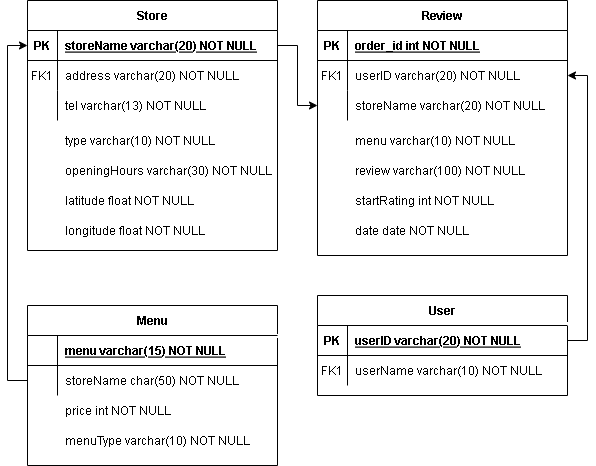

The diagram above was exported from draw.io. Its source (the exported page's mxGraphModel, read from the mxfile embedded in the PNG):
<mxGraphModel dx="801" dy="1133" grid="1" gridSize="10" guides="1" tooltips="1" connect="1" arrows="1" fold="1" page="1" pageScale="1" pageWidth="850" pageHeight="1100" math="0" shadow="0" extFonts="Permanent Marker^https://fonts.googleapis.com/css?family=Permanent+Marker">
  <root>
    <mxCell id="0" />
    <mxCell id="1" parent="0" />
    <mxCell id="C-vyLk0tnHw3VtMMgP7b-23" value="Menu" style="shape=table;startSize=30;container=1;collapsible=1;childLayout=tableLayout;fixedRows=1;rowLines=0;fontStyle=1;align=center;resizeLast=1;" parent="1" vertex="1">
      <mxGeometry x="110" y="410" width="250" height="160" as="geometry" />
    </mxCell>
    <mxCell id="C-vyLk0tnHw3VtMMgP7b-24" value="" style="shape=partialRectangle;collapsible=0;dropTarget=0;pointerEvents=0;fillColor=none;points=[[0,0.5],[1,0.5]];portConstraint=eastwest;top=0;left=0;right=0;bottom=1;" parent="C-vyLk0tnHw3VtMMgP7b-23" vertex="1">
      <mxGeometry y="30" width="250" height="30" as="geometry" />
    </mxCell>
    <mxCell id="C-vyLk0tnHw3VtMMgP7b-25" value="" style="shape=partialRectangle;overflow=hidden;connectable=0;fillColor=none;top=0;left=0;bottom=0;right=0;fontStyle=1;" parent="C-vyLk0tnHw3VtMMgP7b-24" vertex="1">
      <mxGeometry width="30" height="30" as="geometry">
        <mxRectangle width="30" height="30" as="alternateBounds" />
      </mxGeometry>
    </mxCell>
    <mxCell id="C-vyLk0tnHw3VtMMgP7b-26" value="menu varchar(15) NOT NULL " style="shape=partialRectangle;overflow=hidden;connectable=0;fillColor=none;top=0;left=0;bottom=0;right=0;align=left;spacingLeft=6;fontStyle=5;" parent="C-vyLk0tnHw3VtMMgP7b-24" vertex="1">
      <mxGeometry x="30" width="220" height="30" as="geometry">
        <mxRectangle width="220" height="30" as="alternateBounds" />
      </mxGeometry>
    </mxCell>
    <mxCell id="C-vyLk0tnHw3VtMMgP7b-27" value="" style="shape=partialRectangle;collapsible=0;dropTarget=0;pointerEvents=0;fillColor=none;points=[[0,0.5],[1,0.5]];portConstraint=eastwest;top=0;left=0;right=0;bottom=0;" parent="C-vyLk0tnHw3VtMMgP7b-23" vertex="1">
      <mxGeometry y="60" width="250" height="30" as="geometry" />
    </mxCell>
    <mxCell id="C-vyLk0tnHw3VtMMgP7b-28" value="" style="shape=partialRectangle;overflow=hidden;connectable=0;fillColor=none;top=0;left=0;bottom=0;right=0;" parent="C-vyLk0tnHw3VtMMgP7b-27" vertex="1">
      <mxGeometry width="30" height="30" as="geometry">
        <mxRectangle width="30" height="30" as="alternateBounds" />
      </mxGeometry>
    </mxCell>
    <mxCell id="C-vyLk0tnHw3VtMMgP7b-29" value="storeName char(50) NOT NULL" style="shape=partialRectangle;overflow=hidden;connectable=0;fillColor=none;top=0;left=0;bottom=0;right=0;align=left;spacingLeft=6;" parent="C-vyLk0tnHw3VtMMgP7b-27" vertex="1">
      <mxGeometry x="30" width="220" height="30" as="geometry">
        <mxRectangle width="220" height="30" as="alternateBounds" />
      </mxGeometry>
    </mxCell>
    <mxCell id="Ci4woc7VIN3eLvayHhck-1" value="User" style="shape=table;startSize=30;container=1;collapsible=1;childLayout=tableLayout;fixedRows=1;rowLines=0;fontStyle=1;align=center;resizeLast=1;" vertex="1" parent="1">
      <mxGeometry x="400" y="400" width="250" height="100" as="geometry" />
    </mxCell>
    <mxCell id="Ci4woc7VIN3eLvayHhck-2" value="" style="shape=partialRectangle;collapsible=0;dropTarget=0;pointerEvents=0;fillColor=none;points=[[0,0.5],[1,0.5]];portConstraint=eastwest;top=0;left=0;right=0;bottom=1;" vertex="1" parent="Ci4woc7VIN3eLvayHhck-1">
      <mxGeometry y="30" width="250" height="30" as="geometry" />
    </mxCell>
    <mxCell id="Ci4woc7VIN3eLvayHhck-3" value="PK" style="shape=partialRectangle;overflow=hidden;connectable=0;fillColor=none;top=0;left=0;bottom=0;right=0;fontStyle=1;" vertex="1" parent="Ci4woc7VIN3eLvayHhck-2">
      <mxGeometry width="30" height="30" as="geometry">
        <mxRectangle width="30" height="30" as="alternateBounds" />
      </mxGeometry>
    </mxCell>
    <mxCell id="Ci4woc7VIN3eLvayHhck-4" value="userID varchar(20) NOT NULL " style="shape=partialRectangle;overflow=hidden;connectable=0;fillColor=none;top=0;left=0;bottom=0;right=0;align=left;spacingLeft=6;fontStyle=5;" vertex="1" parent="Ci4woc7VIN3eLvayHhck-2">
      <mxGeometry x="30" width="220" height="30" as="geometry">
        <mxRectangle width="220" height="30" as="alternateBounds" />
      </mxGeometry>
    </mxCell>
    <mxCell id="Ci4woc7VIN3eLvayHhck-5" value="" style="shape=partialRectangle;collapsible=0;dropTarget=0;pointerEvents=0;fillColor=none;points=[[0,0.5],[1,0.5]];portConstraint=eastwest;top=0;left=0;right=0;bottom=0;" vertex="1" parent="Ci4woc7VIN3eLvayHhck-1">
      <mxGeometry y="60" width="250" height="30" as="geometry" />
    </mxCell>
    <mxCell id="Ci4woc7VIN3eLvayHhck-6" value="FK1" style="shape=partialRectangle;overflow=hidden;connectable=0;fillColor=none;top=0;left=0;bottom=0;right=0;" vertex="1" parent="Ci4woc7VIN3eLvayHhck-5">
      <mxGeometry width="30" height="30" as="geometry">
        <mxRectangle width="30" height="30" as="alternateBounds" />
      </mxGeometry>
    </mxCell>
    <mxCell id="Ci4woc7VIN3eLvayHhck-7" value="userName varchar(10) NOT NULL" style="shape=partialRectangle;overflow=hidden;connectable=0;fillColor=none;top=0;left=0;bottom=0;right=0;align=left;spacingLeft=6;" vertex="1" parent="Ci4woc7VIN3eLvayHhck-5">
      <mxGeometry x="30" width="220" height="30" as="geometry">
        <mxRectangle width="220" height="30" as="alternateBounds" />
      </mxGeometry>
    </mxCell>
    <mxCell id="Ci4woc7VIN3eLvayHhck-17" value="" style="shape=partialRectangle;overflow=hidden;connectable=0;fillColor=none;top=0;left=0;bottom=0;right=0;" vertex="1" parent="1">
      <mxGeometry x="400" y="230" width="30" height="30" as="geometry">
        <mxRectangle width="30" height="30" as="alternateBounds" />
      </mxGeometry>
    </mxCell>
    <mxCell id="Ci4woc7VIN3eLvayHhck-18" style="edgeStyle=orthogonalEdgeStyle;rounded=0;orthogonalLoop=1;jettySize=auto;html=1;exitX=1;exitY=0.5;exitDx=0;exitDy=0;" edge="1" parent="1" source="Ci4woc7VIN3eLvayHhck-2" target="C-vyLk0tnHw3VtMMgP7b-6">
      <mxGeometry relative="1" as="geometry" />
    </mxCell>
    <mxCell id="Ci4woc7VIN3eLvayHhck-24" style="edgeStyle=orthogonalEdgeStyle;rounded=0;orthogonalLoop=1;jettySize=auto;html=1;exitX=1;exitY=0.5;exitDx=0;exitDy=0;" edge="1" parent="1" source="C-vyLk0tnHw3VtMMgP7b-14" target="C-vyLk0tnHw3VtMMgP7b-9">
      <mxGeometry relative="1" as="geometry" />
    </mxCell>
    <mxCell id="Ci4woc7VIN3eLvayHhck-25" value="" style="group" vertex="1" connectable="0" parent="1">
      <mxGeometry x="110" y="105" width="250" height="250" as="geometry" />
    </mxCell>
    <mxCell id="C-vyLk0tnHw3VtMMgP7b-13" value="Store" style="shape=table;startSize=30;container=1;collapsible=1;childLayout=tableLayout;fixedRows=1;rowLines=0;fontStyle=1;align=center;resizeLast=1;" parent="Ci4woc7VIN3eLvayHhck-25" vertex="1">
      <mxGeometry width="250" height="250" as="geometry" />
    </mxCell>
    <mxCell id="C-vyLk0tnHw3VtMMgP7b-14" value="" style="shape=partialRectangle;collapsible=0;dropTarget=0;pointerEvents=0;fillColor=none;points=[[0,0.5],[1,0.5]];portConstraint=eastwest;top=0;left=0;right=0;bottom=1;" parent="C-vyLk0tnHw3VtMMgP7b-13" vertex="1">
      <mxGeometry y="30" width="250" height="30" as="geometry" />
    </mxCell>
    <mxCell id="C-vyLk0tnHw3VtMMgP7b-15" value="PK" style="shape=partialRectangle;overflow=hidden;connectable=0;fillColor=none;top=0;left=0;bottom=0;right=0;fontStyle=1;" parent="C-vyLk0tnHw3VtMMgP7b-14" vertex="1">
      <mxGeometry width="30" height="30" as="geometry">
        <mxRectangle width="30" height="30" as="alternateBounds" />
      </mxGeometry>
    </mxCell>
    <mxCell id="C-vyLk0tnHw3VtMMgP7b-16" value="storeName varchar(20) NOT NULL " style="shape=partialRectangle;overflow=hidden;connectable=0;fillColor=none;top=0;left=0;bottom=0;right=0;align=left;spacingLeft=6;fontStyle=5;" parent="C-vyLk0tnHw3VtMMgP7b-14" vertex="1">
      <mxGeometry x="30" width="220" height="30" as="geometry">
        <mxRectangle width="220" height="30" as="alternateBounds" />
      </mxGeometry>
    </mxCell>
    <mxCell id="C-vyLk0tnHw3VtMMgP7b-17" value="" style="shape=partialRectangle;collapsible=0;dropTarget=0;pointerEvents=0;fillColor=none;points=[[0,0.5],[1,0.5]];portConstraint=eastwest;top=0;left=0;right=0;bottom=0;" parent="C-vyLk0tnHw3VtMMgP7b-13" vertex="1">
      <mxGeometry y="60" width="250" height="30" as="geometry" />
    </mxCell>
    <mxCell id="C-vyLk0tnHw3VtMMgP7b-18" value="FK1" style="shape=partialRectangle;overflow=hidden;connectable=0;fillColor=none;top=0;left=0;bottom=0;right=0;" parent="C-vyLk0tnHw3VtMMgP7b-17" vertex="1">
      <mxGeometry width="30" height="30" as="geometry">
        <mxRectangle width="30" height="30" as="alternateBounds" />
      </mxGeometry>
    </mxCell>
    <mxCell id="C-vyLk0tnHw3VtMMgP7b-19" value="address varchar(20) NOT NULL" style="shape=partialRectangle;overflow=hidden;connectable=0;fillColor=none;top=0;left=0;bottom=0;right=0;align=left;spacingLeft=6;" parent="C-vyLk0tnHw3VtMMgP7b-17" vertex="1">
      <mxGeometry x="30" width="220" height="30" as="geometry">
        <mxRectangle width="220" height="30" as="alternateBounds" />
      </mxGeometry>
    </mxCell>
    <mxCell id="C-vyLk0tnHw3VtMMgP7b-20" value="" style="shape=partialRectangle;collapsible=0;dropTarget=0;pointerEvents=0;fillColor=none;points=[[0,0.5],[1,0.5]];portConstraint=eastwest;top=0;left=0;right=0;bottom=0;" parent="C-vyLk0tnHw3VtMMgP7b-13" vertex="1">
      <mxGeometry y="90" width="250" height="30" as="geometry" />
    </mxCell>
    <mxCell id="C-vyLk0tnHw3VtMMgP7b-21" value="" style="shape=partialRectangle;overflow=hidden;connectable=0;fillColor=none;top=0;left=0;bottom=0;right=0;" parent="C-vyLk0tnHw3VtMMgP7b-20" vertex="1">
      <mxGeometry width="30" height="30" as="geometry">
        <mxRectangle width="30" height="30" as="alternateBounds" />
      </mxGeometry>
    </mxCell>
    <mxCell id="C-vyLk0tnHw3VtMMgP7b-22" value="tel varchar(13) NOT NULL" style="shape=partialRectangle;overflow=hidden;connectable=0;fillColor=none;top=0;left=0;bottom=0;right=0;align=left;spacingLeft=6;" parent="C-vyLk0tnHw3VtMMgP7b-20" vertex="1">
      <mxGeometry x="30" width="220" height="30" as="geometry">
        <mxRectangle width="220" height="30" as="alternateBounds" />
      </mxGeometry>
    </mxCell>
    <mxCell id="Ci4woc7VIN3eLvayHhck-19" value="type varchar(10) NOT NULL" style="shape=partialRectangle;overflow=hidden;connectable=0;fillColor=none;top=0;left=0;bottom=0;right=0;align=left;spacingLeft=6;" vertex="1" parent="Ci4woc7VIN3eLvayHhck-25">
      <mxGeometry x="30" y="125" width="220" height="30" as="geometry">
        <mxRectangle width="220" height="30" as="alternateBounds" />
      </mxGeometry>
    </mxCell>
    <mxCell id="Ci4woc7VIN3eLvayHhck-20" value="openingHours varchar(30) NOT NULL" style="shape=partialRectangle;overflow=hidden;connectable=0;fillColor=none;top=0;left=0;bottom=0;right=0;align=left;spacingLeft=6;" vertex="1" parent="Ci4woc7VIN3eLvayHhck-25">
      <mxGeometry x="30" y="155" width="220" height="30" as="geometry">
        <mxRectangle width="220" height="30" as="alternateBounds" />
      </mxGeometry>
    </mxCell>
    <mxCell id="Ci4woc7VIN3eLvayHhck-21" value="latitude float NOT NULL" style="shape=partialRectangle;overflow=hidden;connectable=0;fillColor=none;top=0;left=0;bottom=0;right=0;align=left;spacingLeft=6;" vertex="1" parent="Ci4woc7VIN3eLvayHhck-25">
      <mxGeometry x="30" y="185" width="220" height="30" as="geometry">
        <mxRectangle width="220" height="30" as="alternateBounds" />
      </mxGeometry>
    </mxCell>
    <mxCell id="Ci4woc7VIN3eLvayHhck-23" value="longitude float NOT NULL" style="shape=partialRectangle;overflow=hidden;connectable=0;fillColor=none;top=0;left=0;bottom=0;right=0;align=left;spacingLeft=6;" vertex="1" parent="Ci4woc7VIN3eLvayHhck-25">
      <mxGeometry x="30" y="215" width="220" height="30" as="geometry">
        <mxRectangle width="220" height="30" as="alternateBounds" />
      </mxGeometry>
    </mxCell>
    <mxCell id="Ci4woc7VIN3eLvayHhck-26" value="" style="group" vertex="1" connectable="0" parent="1">
      <mxGeometry x="400" y="105" width="250" height="255" as="geometry" />
    </mxCell>
    <mxCell id="C-vyLk0tnHw3VtMMgP7b-2" value="Review" style="shape=table;startSize=30;container=1;collapsible=1;childLayout=tableLayout;fixedRows=1;rowLines=0;fontStyle=1;align=center;resizeLast=1;" parent="Ci4woc7VIN3eLvayHhck-26" vertex="1">
      <mxGeometry width="250" height="255" as="geometry" />
    </mxCell>
    <mxCell id="C-vyLk0tnHw3VtMMgP7b-3" value="" style="shape=partialRectangle;collapsible=0;dropTarget=0;pointerEvents=0;fillColor=none;points=[[0,0.5],[1,0.5]];portConstraint=eastwest;top=0;left=0;right=0;bottom=1;" parent="C-vyLk0tnHw3VtMMgP7b-2" vertex="1">
      <mxGeometry y="30" width="250" height="30" as="geometry" />
    </mxCell>
    <mxCell id="C-vyLk0tnHw3VtMMgP7b-4" value="PK" style="shape=partialRectangle;overflow=hidden;connectable=0;fillColor=none;top=0;left=0;bottom=0;right=0;fontStyle=1;" parent="C-vyLk0tnHw3VtMMgP7b-3" vertex="1">
      <mxGeometry width="30" height="30" as="geometry">
        <mxRectangle width="30" height="30" as="alternateBounds" />
      </mxGeometry>
    </mxCell>
    <mxCell id="C-vyLk0tnHw3VtMMgP7b-5" value="order_id int NOT NULL " style="shape=partialRectangle;overflow=hidden;connectable=0;fillColor=none;top=0;left=0;bottom=0;right=0;align=left;spacingLeft=6;fontStyle=5;" parent="C-vyLk0tnHw3VtMMgP7b-3" vertex="1">
      <mxGeometry x="30" width="220" height="30" as="geometry">
        <mxRectangle width="220" height="30" as="alternateBounds" />
      </mxGeometry>
    </mxCell>
    <mxCell id="C-vyLk0tnHw3VtMMgP7b-6" value="" style="shape=partialRectangle;collapsible=0;dropTarget=0;pointerEvents=0;fillColor=none;points=[[0,0.5],[1,0.5]];portConstraint=eastwest;top=0;left=0;right=0;bottom=0;" parent="C-vyLk0tnHw3VtMMgP7b-2" vertex="1">
      <mxGeometry y="60" width="250" height="30" as="geometry" />
    </mxCell>
    <mxCell id="C-vyLk0tnHw3VtMMgP7b-7" value="FK1" style="shape=partialRectangle;overflow=hidden;connectable=0;fillColor=none;top=0;left=0;bottom=0;right=0;" parent="C-vyLk0tnHw3VtMMgP7b-6" vertex="1">
      <mxGeometry width="30" height="30" as="geometry">
        <mxRectangle width="30" height="30" as="alternateBounds" />
      </mxGeometry>
    </mxCell>
    <mxCell id="C-vyLk0tnHw3VtMMgP7b-8" value="userID varchar(20) NOT NULL" style="shape=partialRectangle;overflow=hidden;connectable=0;fillColor=none;top=0;left=0;bottom=0;right=0;align=left;spacingLeft=6;" parent="C-vyLk0tnHw3VtMMgP7b-6" vertex="1">
      <mxGeometry x="30" width="220" height="30" as="geometry">
        <mxRectangle width="220" height="30" as="alternateBounds" />
      </mxGeometry>
    </mxCell>
    <mxCell id="C-vyLk0tnHw3VtMMgP7b-9" value="" style="shape=partialRectangle;collapsible=0;dropTarget=0;pointerEvents=0;fillColor=none;points=[[0,0.5],[1,0.5]];portConstraint=eastwest;top=0;left=0;right=0;bottom=0;" parent="C-vyLk0tnHw3VtMMgP7b-2" vertex="1">
      <mxGeometry y="90" width="250" height="30" as="geometry" />
    </mxCell>
    <mxCell id="C-vyLk0tnHw3VtMMgP7b-10" value="" style="shape=partialRectangle;overflow=hidden;connectable=0;fillColor=none;top=0;left=0;bottom=0;right=0;" parent="C-vyLk0tnHw3VtMMgP7b-9" vertex="1">
      <mxGeometry width="30" height="30" as="geometry">
        <mxRectangle width="30" height="30" as="alternateBounds" />
      </mxGeometry>
    </mxCell>
    <mxCell id="C-vyLk0tnHw3VtMMgP7b-11" value="storeName varchar(20) NOT NULL" style="shape=partialRectangle;overflow=hidden;connectable=0;fillColor=none;top=0;left=0;bottom=0;right=0;align=left;spacingLeft=6;" parent="C-vyLk0tnHw3VtMMgP7b-9" vertex="1">
      <mxGeometry x="30" width="220" height="30" as="geometry">
        <mxRectangle width="220" height="30" as="alternateBounds" />
      </mxGeometry>
    </mxCell>
    <mxCell id="Ci4woc7VIN3eLvayHhck-13" value="menu varchar(10) NOT NULL" style="shape=partialRectangle;overflow=hidden;connectable=0;fillColor=none;top=0;left=0;bottom=0;right=0;align=left;spacingLeft=6;" vertex="1" parent="Ci4woc7VIN3eLvayHhck-26">
      <mxGeometry x="30" y="125" width="220" height="30" as="geometry">
        <mxRectangle width="220" height="30" as="alternateBounds" />
      </mxGeometry>
    </mxCell>
    <mxCell id="Ci4woc7VIN3eLvayHhck-14" value="review varchar(100) NOT NULL" style="shape=partialRectangle;overflow=hidden;connectable=0;fillColor=none;top=0;left=0;bottom=0;right=0;align=left;spacingLeft=6;" vertex="1" parent="Ci4woc7VIN3eLvayHhck-26">
      <mxGeometry x="30" y="155" width="220" height="30" as="geometry">
        <mxRectangle width="220" height="30" as="alternateBounds" />
      </mxGeometry>
    </mxCell>
    <mxCell id="Ci4woc7VIN3eLvayHhck-15" value="startRating int NOT NULL" style="shape=partialRectangle;overflow=hidden;connectable=0;fillColor=none;top=0;left=0;bottom=0;right=0;align=left;spacingLeft=6;" vertex="1" parent="Ci4woc7VIN3eLvayHhck-26">
      <mxGeometry x="30" y="185" width="220" height="30" as="geometry">
        <mxRectangle width="220" height="30" as="alternateBounds" />
      </mxGeometry>
    </mxCell>
    <mxCell id="Ci4woc7VIN3eLvayHhck-16" value="date date NOT NULL" style="shape=partialRectangle;overflow=hidden;connectable=0;fillColor=none;top=0;left=0;bottom=0;right=0;align=left;spacingLeft=6;" vertex="1" parent="Ci4woc7VIN3eLvayHhck-26">
      <mxGeometry x="30" y="215" width="220" height="30" as="geometry">
        <mxRectangle width="220" height="30" as="alternateBounds" />
      </mxGeometry>
    </mxCell>
    <mxCell id="Ci4woc7VIN3eLvayHhck-27" value="price int NOT NULL" style="shape=partialRectangle;overflow=hidden;connectable=0;fillColor=none;top=0;left=0;bottom=0;right=0;align=left;spacingLeft=6;" vertex="1" parent="1">
      <mxGeometry x="140" y="500" width="220" height="30" as="geometry">
        <mxRectangle width="220" height="30" as="alternateBounds" />
      </mxGeometry>
    </mxCell>
    <mxCell id="Ci4woc7VIN3eLvayHhck-28" value="menuType varchar(10) NOT NULL" style="shape=partialRectangle;overflow=hidden;connectable=0;fillColor=none;top=0;left=0;bottom=0;right=0;align=left;spacingLeft=6;" vertex="1" parent="1">
      <mxGeometry x="140" y="530" width="220" height="30" as="geometry">
        <mxRectangle width="220" height="30" as="alternateBounds" />
      </mxGeometry>
    </mxCell>
    <mxCell id="Ci4woc7VIN3eLvayHhck-29" style="edgeStyle=orthogonalEdgeStyle;rounded=0;orthogonalLoop=1;jettySize=auto;html=1;exitX=0;exitY=0.5;exitDx=0;exitDy=0;entryX=0;entryY=0.5;entryDx=0;entryDy=0;" edge="1" parent="1" source="C-vyLk0tnHw3VtMMgP7b-27" target="C-vyLk0tnHw3VtMMgP7b-14">
      <mxGeometry relative="1" as="geometry" />
    </mxCell>
  </root>
</mxGraphModel>